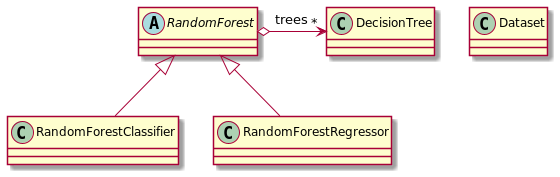

The diagram above was rendered by PlantUML. Its source (embedded in the PNG):
@startuml
'https://plantuml.com/class-diagram

abstract class RandomForest

class RandomForestClassifier extends RandomForest
class RandomForestRegressor extends RandomForest
RandomForest o--right--> DecisionTree : trees "*"

class Dataset
@enduml